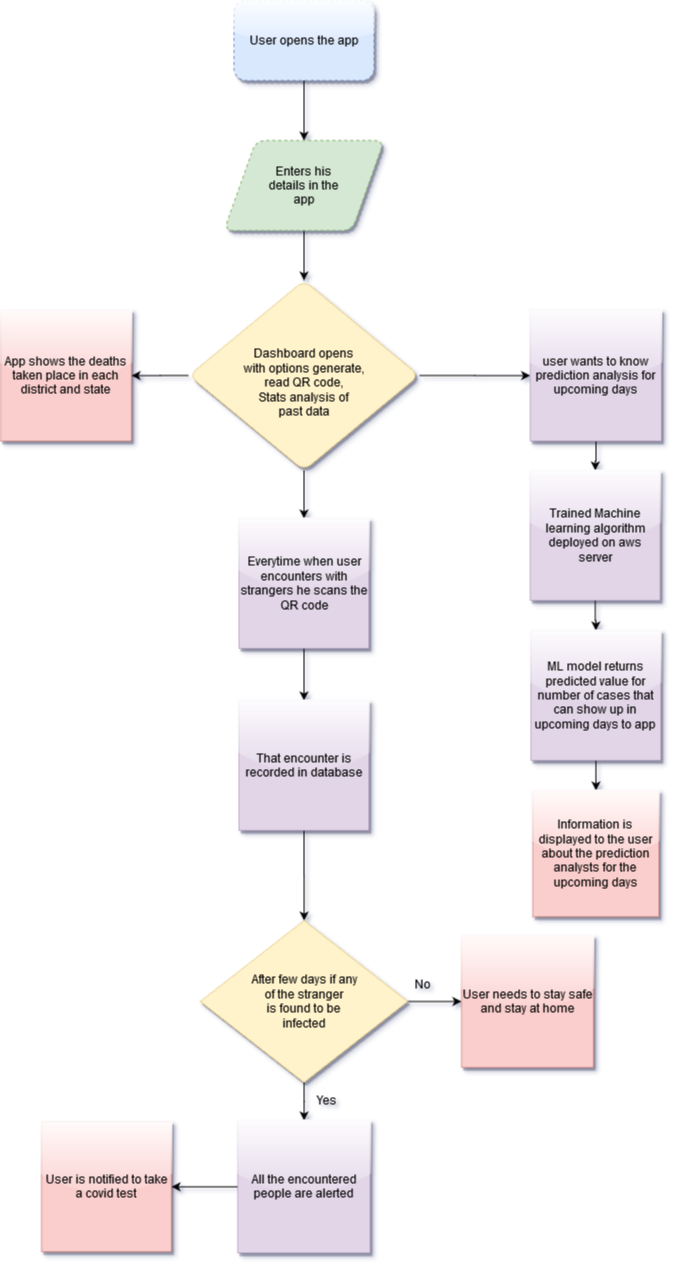

The diagram above was exported from draw.io. Its source (the exported page's mxGraphModel, read from the mxfile embedded in the PNG):
<mxGraphModel dx="868" dy="479" grid="1" gridSize="10" guides="1" tooltips="1" connect="1" arrows="1" fold="1" page="1" pageScale="1" pageWidth="850" pageHeight="1100" background="#FFFFFF" math="0" shadow="0">
  <root>
    <mxCell id="0" />
    <mxCell id="1" parent="0" />
    <mxCell id="05No1aTrsML-INgY-9Zm-42" value="" style="edgeStyle=orthogonalEdgeStyle;rounded=0;orthogonalLoop=1;jettySize=auto;html=1;" edge="1" parent="1" source="05No1aTrsML-INgY-9Zm-2" target="05No1aTrsML-INgY-9Zm-5">
      <mxGeometry relative="1" as="geometry" />
    </mxCell>
    <mxCell id="05No1aTrsML-INgY-9Zm-2" value="User opens the app" style="rounded=1;whiteSpace=wrap;html=1;fillColor=#dae8fc;strokeColor=#6c8ebf;dashed=1;shadow=1;comic=0;glass=1;" vertex="1" parent="1">
      <mxGeometry x="352.5" y="20" width="140" height="80" as="geometry" />
    </mxCell>
    <mxCell id="05No1aTrsML-INgY-9Zm-43" value="" style="edgeStyle=orthogonalEdgeStyle;rounded=0;orthogonalLoop=1;jettySize=auto;html=1;" edge="1" parent="1" source="05No1aTrsML-INgY-9Zm-5" target="05No1aTrsML-INgY-9Zm-11">
      <mxGeometry relative="1" as="geometry" />
    </mxCell>
    <mxCell id="05No1aTrsML-INgY-9Zm-5" value="&lt;div&gt;Enters his &lt;br&gt;&lt;/div&gt;&lt;div&gt;details in the &lt;br&gt;&lt;/div&gt;&lt;div&gt;app&lt;/div&gt;" style="shape=parallelogram;perimeter=parallelogramPerimeter;whiteSpace=wrap;html=1;fillColor=#d5e8d4;strokeColor=#82b366;shadow=1;dashed=1;comic=0;rounded=1;" vertex="1" parent="1">
      <mxGeometry x="342.5" y="160" width="160" height="90" as="geometry" />
    </mxCell>
    <mxCell id="05No1aTrsML-INgY-9Zm-44" value="" style="edgeStyle=orthogonalEdgeStyle;rounded=0;orthogonalLoop=1;jettySize=auto;html=1;" edge="1" parent="1" source="05No1aTrsML-INgY-9Zm-11" target="05No1aTrsML-INgY-9Zm-28">
      <mxGeometry relative="1" as="geometry" />
    </mxCell>
    <mxCell id="05No1aTrsML-INgY-9Zm-49" value="" style="edgeStyle=orthogonalEdgeStyle;rounded=0;orthogonalLoop=1;jettySize=auto;html=1;" edge="1" parent="1" source="05No1aTrsML-INgY-9Zm-11" target="05No1aTrsML-INgY-9Zm-17">
      <mxGeometry relative="1" as="geometry" />
    </mxCell>
    <mxCell id="05No1aTrsML-INgY-9Zm-55" value="" style="edgeStyle=orthogonalEdgeStyle;rounded=0;orthogonalLoop=1;jettySize=auto;html=1;" edge="1" parent="1" source="05No1aTrsML-INgY-9Zm-11" target="05No1aTrsML-INgY-9Zm-14">
      <mxGeometry relative="1" as="geometry" />
    </mxCell>
    <mxCell id="05No1aTrsML-INgY-9Zm-11" value="&lt;div&gt;&lt;br&gt;&lt;/div&gt;&lt;div&gt;Dashboard opens &lt;br&gt;&lt;/div&gt;&lt;div&gt;with options generate, &lt;br&gt;&lt;/div&gt;&lt;div&gt;read QR code, &lt;br&gt;&lt;/div&gt;&lt;div&gt;Stats analysis of &lt;br&gt;&lt;/div&gt;&lt;div&gt;past data&lt;/div&gt;" style="rhombus;whiteSpace=wrap;html=1;fillColor=#fff2cc;strokeColor=#d6b656;dashed=1;shadow=1;rounded=1;dashPattern=1 1;" vertex="1" parent="1">
      <mxGeometry x="307.5" y="300" width="230" height="190" as="geometry" />
    </mxCell>
    <mxCell id="05No1aTrsML-INgY-9Zm-14" value="App shows the deaths taken place in each district and state" style="whiteSpace=wrap;html=1;aspect=fixed;fillColor=#f8cecc;strokeColor=#b85450;dashed=1;dashPattern=1 1;shadow=1;glass=1;" vertex="1" parent="1">
      <mxGeometry x="119" y="329.63" width="131" height="131" as="geometry" />
    </mxCell>
    <mxCell id="05No1aTrsML-INgY-9Zm-50" value="" style="edgeStyle=orthogonalEdgeStyle;rounded=0;orthogonalLoop=1;jettySize=auto;html=1;" edge="1" parent="1" source="05No1aTrsML-INgY-9Zm-17" target="05No1aTrsML-INgY-9Zm-18">
      <mxGeometry relative="1" as="geometry" />
    </mxCell>
    <mxCell id="05No1aTrsML-INgY-9Zm-17" value="user wants to know prediction analysis for upcoming days" style="whiteSpace=wrap;html=1;aspect=fixed;fillColor=#e1d5e7;strokeColor=#9673a6;dashed=1;glass=1;shadow=1;dashPattern=1 1;" vertex="1" parent="1">
      <mxGeometry x="648.75" y="329.38" width="131.25" height="131.25" as="geometry" />
    </mxCell>
    <mxCell id="05No1aTrsML-INgY-9Zm-51" value="" style="edgeStyle=orthogonalEdgeStyle;rounded=0;orthogonalLoop=1;jettySize=auto;html=1;" edge="1" parent="1" source="05No1aTrsML-INgY-9Zm-18" target="05No1aTrsML-INgY-9Zm-20">
      <mxGeometry relative="1" as="geometry" />
    </mxCell>
    <mxCell id="05No1aTrsML-INgY-9Zm-18" value="Trained Machine learning algorithm deployed on aws server" style="whiteSpace=wrap;html=1;aspect=fixed;fillColor=#e1d5e7;strokeColor=#9673a6;shadow=1;glass=1;dashed=1;gradientColor=none;dashPattern=1 1;" vertex="1" parent="1">
      <mxGeometry x="648.75" y="490" width="130" height="130" as="geometry" />
    </mxCell>
    <mxCell id="05No1aTrsML-INgY-9Zm-52" value="" style="edgeStyle=orthogonalEdgeStyle;rounded=0;orthogonalLoop=1;jettySize=auto;html=1;" edge="1" parent="1" source="05No1aTrsML-INgY-9Zm-20" target="05No1aTrsML-INgY-9Zm-22">
      <mxGeometry relative="1" as="geometry" />
    </mxCell>
    <mxCell id="05No1aTrsML-INgY-9Zm-20" value="ML model returns predicted value for number of cases that can show up in upcoming days to app" style="whiteSpace=wrap;html=1;aspect=fixed;fillColor=#e1d5e7;strokeColor=#9673a6;shadow=1;glass=1;dashed=1;dashPattern=1 1;" vertex="1" parent="1">
      <mxGeometry x="649.38" y="650" width="130" height="130" as="geometry" />
    </mxCell>
    <mxCell id="05No1aTrsML-INgY-9Zm-22" value="Information is displayed to the user about the prediction analysts for the upcoming days" style="whiteSpace=wrap;html=1;aspect=fixed;fillColor=#f8cecc;strokeColor=#b85450;dashed=1;dashPattern=1 1;shadow=1;glass=1;" vertex="1" parent="1">
      <mxGeometry x="651.25" y="810" width="126.25" height="126.25" as="geometry" />
    </mxCell>
    <mxCell id="05No1aTrsML-INgY-9Zm-30" value="" style="edgeStyle=orthogonalEdgeStyle;rounded=0;orthogonalLoop=1;jettySize=auto;html=1;" edge="1" parent="1" source="05No1aTrsML-INgY-9Zm-28" target="05No1aTrsML-INgY-9Zm-29">
      <mxGeometry relative="1" as="geometry" />
    </mxCell>
    <mxCell id="05No1aTrsML-INgY-9Zm-28" value="Everytime when user encounters with strangers he scans the QR code" style="whiteSpace=wrap;html=1;aspect=fixed;fillColor=#e1d5e7;strokeColor=#9673a6;shadow=1;glass=1;dashed=1;dashPattern=1 1;" vertex="1" parent="1">
      <mxGeometry x="357.5" y="538" width="130" height="130" as="geometry" />
    </mxCell>
    <mxCell id="05No1aTrsML-INgY-9Zm-45" value="" style="edgeStyle=orthogonalEdgeStyle;rounded=0;orthogonalLoop=1;jettySize=auto;html=1;" edge="1" parent="1" source="05No1aTrsML-INgY-9Zm-29" target="05No1aTrsML-INgY-9Zm-33">
      <mxGeometry relative="1" as="geometry" />
    </mxCell>
    <mxCell id="05No1aTrsML-INgY-9Zm-29" value="That encounter is recorded in database" style="whiteSpace=wrap;html=1;aspect=fixed;fillColor=#e1d5e7;strokeColor=#9673a6;dashed=1;dashPattern=1 1;glass=1;shadow=1;" vertex="1" parent="1">
      <mxGeometry x="357.5" y="720" width="130" height="130" as="geometry" />
    </mxCell>
    <mxCell id="05No1aTrsML-INgY-9Zm-46" value="" style="edgeStyle=orthogonalEdgeStyle;rounded=0;orthogonalLoop=1;jettySize=auto;html=1;" edge="1" parent="1" source="05No1aTrsML-INgY-9Zm-33" target="05No1aTrsML-INgY-9Zm-34">
      <mxGeometry relative="1" as="geometry" />
    </mxCell>
    <mxCell id="05No1aTrsML-INgY-9Zm-53" value="" style="edgeStyle=orthogonalEdgeStyle;rounded=0;orthogonalLoop=1;jettySize=auto;html=1;" edge="1" parent="1" source="05No1aTrsML-INgY-9Zm-33" target="05No1aTrsML-INgY-9Zm-38">
      <mxGeometry relative="1" as="geometry" />
    </mxCell>
    <mxCell id="05No1aTrsML-INgY-9Zm-33" value="&lt;div&gt;After few days if  any&lt;/div&gt;&lt;div&gt;of the stranger&lt;/div&gt;&lt;div&gt;is found to be &lt;br&gt;&lt;/div&gt;&lt;div&gt;infected&lt;/div&gt;" style="rhombus;whiteSpace=wrap;html=1;fillColor=#fff2cc;strokeColor=#d6b656;comic=0;shadow=1;dashed=1;dashPattern=1 1;" vertex="1" parent="1">
      <mxGeometry x="318.75" y="940" width="207.5" height="162" as="geometry" />
    </mxCell>
    <mxCell id="05No1aTrsML-INgY-9Zm-58" value="" style="edgeStyle=orthogonalEdgeStyle;rounded=0;orthogonalLoop=1;jettySize=auto;html=1;" edge="1" parent="1" source="05No1aTrsML-INgY-9Zm-34" target="05No1aTrsML-INgY-9Zm-39">
      <mxGeometry relative="1" as="geometry" />
    </mxCell>
    <mxCell id="05No1aTrsML-INgY-9Zm-34" value="All the encountered people are alerted" style="whiteSpace=wrap;html=1;aspect=fixed;fillColor=#e1d5e7;strokeColor=#9673a6;dashed=1;dashPattern=1 1;glass=1;shadow=1;" vertex="1" parent="1">
      <mxGeometry x="356.25" y="1140" width="132.5" height="132.5" as="geometry" />
    </mxCell>
    <mxCell id="05No1aTrsML-INgY-9Zm-39" value="User is notified to take a covid test" style="whiteSpace=wrap;html=1;aspect=fixed;fillColor=#f8cecc;strokeColor=#b85450;glass=1;shadow=1;dashed=1;dashPattern=1 1;" vertex="1" parent="1">
      <mxGeometry x="160" y="1141.25" width="130" height="130" as="geometry" />
    </mxCell>
    <mxCell id="05No1aTrsML-INgY-9Zm-38" value="User needs to stay safe and stay at home" style="whiteSpace=wrap;html=1;aspect=fixed;fillColor=#f8cecc;strokeColor=#b85450;shadow=1;glass=1;dashed=1;dashPattern=1 1;" vertex="1" parent="1">
      <mxGeometry x="580" y="955" width="132" height="132" as="geometry" />
    </mxCell>
    <mxCell id="05No1aTrsML-INgY-9Zm-59" value="Yes" style="text;html=1;strokeColor=none;fillColor=none;align=center;verticalAlign=middle;whiteSpace=wrap;rounded=0;shadow=1;glass=1;dashed=1;dashPattern=1 1;comic=0;" vertex="1" parent="1">
      <mxGeometry x="425" y="1110" width="40" height="20" as="geometry" />
    </mxCell>
    <mxCell id="05No1aTrsML-INgY-9Zm-61" value="No" style="text;html=1;strokeColor=none;fillColor=none;align=center;verticalAlign=middle;whiteSpace=wrap;rounded=0;shadow=1;glass=1;dashed=1;dashPattern=1 1;comic=0;" vertex="1" parent="1">
      <mxGeometry x="521" y="994" width="40" height="20" as="geometry" />
    </mxCell>
  </root>
</mxGraphModel>